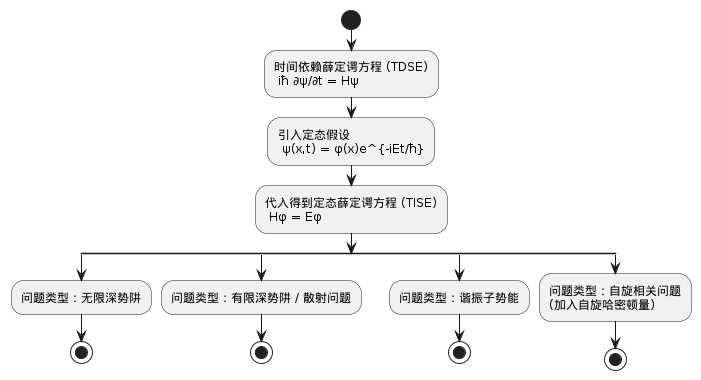

The diagram above was rendered by PlantUML. Its source (embedded in the PNG):
@startuml
start
:时间依赖薛定谔方程 (TDSE)\n iħ ∂ψ/∂t = Hψ;
:引入定态假设\n ψ(x,t) = φ(x)e^{-iEt/ħ};
:代入得到定态薛定谔方程 (TISE)\n Hφ = Eφ;
split
  :问题类型：无限深势阱;
  stop
split again
  :问题类型：有限深势阱 / 散射问题;
  stop
split again
  :问题类型：谐振子势能;
  stop
split again
  :问题类型：自旋相关问题\n(加入自旋哈密顿量);
  stop
endsplit
@enduml